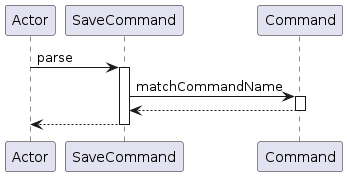

The diagram above was rendered by PlantUML. Its source (embedded in the PNG):
@startuml
participant Actor
Actor -> SaveCommand : parse
activate SaveCommand
SaveCommand -> Command : matchCommandName
activate Command
Command --> SaveCommand
deactivate Command
return
@enduml